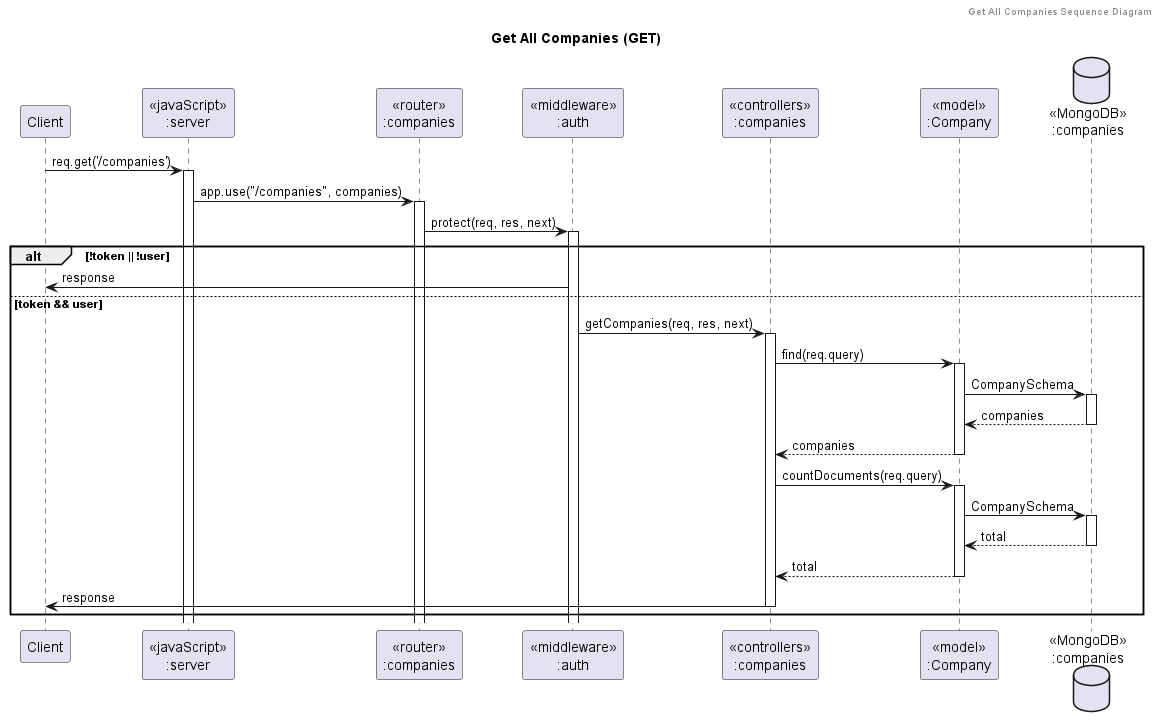

The diagram above was rendered by PlantUML. Its source (embedded in the PNG):
@startuml Get All Companies (GET)

header Get All Companies Sequence Diagram
title "Get All Companies (GET)"

participant "Client" as client
participant "<<javaScript>>\n:server" as server
participant "<<router>>\n:companies" as routerCompanies
participant "<<middleware>>\n:auth" as authMiddleware
participant "<<controllers>>\n:companies" as controllersCompanies
participant "<<model>>\n:Company" as modelCompanies
database "<<MongoDB>>\n:companies" as CompaniesDatabase

client -> server ++:req.get('/companies')
server -> routerCompanies ++:app.use("/companies", companies)
routerCompanies -> authMiddleware ++:protect(req, res, next)
alt !token || !user
    authMiddleware -> client :response
else token && user
    authMiddleware -> controllersCompanies ++:getCompanies(req, res, next)
    controllersCompanies -> modelCompanies ++:find(req.query)
    modelCompanies -> CompaniesDatabase ++: CompanySchema
    CompaniesDatabase --> modelCompanies --: companies
    controllersCompanies <-- modelCompanies --: companies
    controllersCompanies -> modelCompanies ++:countDocuments(req.query)
    modelCompanies -> CompaniesDatabase ++: CompanySchema
    CompaniesDatabase --> modelCompanies --: total
    controllersCompanies <-- modelCompanies --: total
    controllersCompanies -> client --: response
end

@enduml